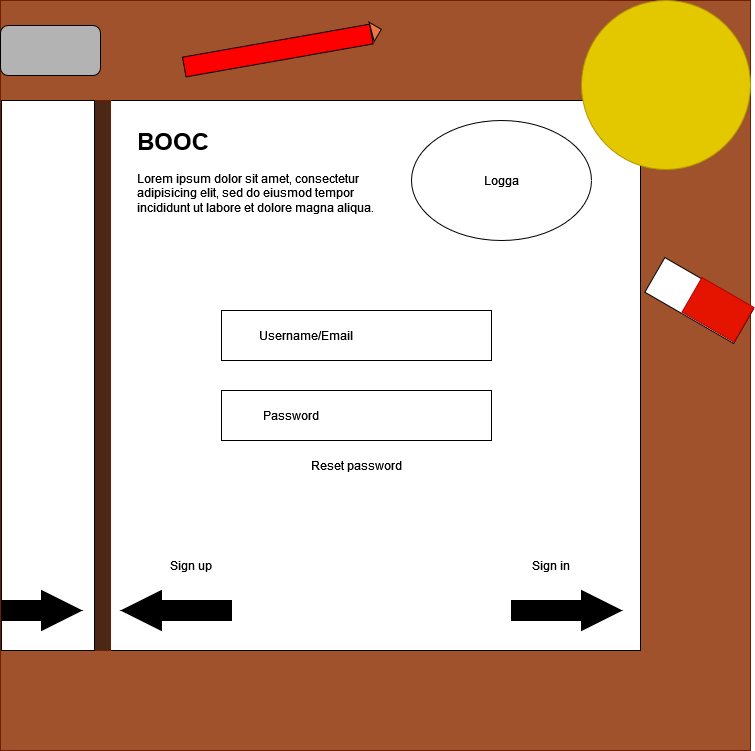

The diagram above was exported from draw.io. Its source (the exported page's mxGraphModel, read from the mxfile embedded in the PNG):
<mxGraphModel dx="1222" dy="666" grid="1" gridSize="10" guides="1" tooltips="1" connect="1" arrows="1" fold="1" page="1" pageScale="1" pageWidth="827" pageHeight="1169" math="0" shadow="0">
  <root>
    <mxCell id="0" />
    <mxCell id="1" parent="0" />
    <mxCell id="vjowy_1zmKVfiuhv1MET-1" value="" style="whiteSpace=wrap;html=1;aspect=fixed;fillColor=#a0522d;fontColor=#ffffff;strokeColor=#6D1F00;" parent="1" vertex="1">
      <mxGeometry x="39" y="50" width="750" height="750" as="geometry" />
    </mxCell>
    <mxCell id="vjowy_1zmKVfiuhv1MET-6" value="" style="rounded=0;whiteSpace=wrap;html=1;" parent="1" vertex="1">
      <mxGeometry x="149" y="150" width="530" height="550" as="geometry" />
    </mxCell>
    <mxCell id="vjowy_1zmKVfiuhv1MET-14" value="&lt;h1 style=&quot;margin-top: 0px;&quot;&gt;BOOC&lt;/h1&gt;&lt;p&gt;Lorem ipsum dolor sit amet, consectetur adipisicing elit, sed do eiusmod tempor incididunt ut labore et dolore magna aliqua.&lt;/p&gt;" style="text;html=1;whiteSpace=wrap;overflow=hidden;rounded=0;" parent="1" vertex="1">
      <mxGeometry x="174" y="170" width="246" height="120" as="geometry" />
    </mxCell>
    <mxCell id="vjowy_1zmKVfiuhv1MET-15" value="" style="ellipse;whiteSpace=wrap;html=1;" parent="1" vertex="1">
      <mxGeometry x="450" y="170" width="180" height="120" as="geometry" />
    </mxCell>
    <mxCell id="vjowy_1zmKVfiuhv1MET-16" value="Logga" style="text;html=1;align=center;verticalAlign=middle;whiteSpace=wrap;rounded=0;" parent="1" vertex="1">
      <mxGeometry x="510" y="215" width="60" height="30" as="geometry" />
    </mxCell>
    <mxCell id="vjowy_1zmKVfiuhv1MET-18" value="" style="triangle;whiteSpace=wrap;html=1;fillColor=#000000;" parent="1" vertex="1">
      <mxGeometry x="620" y="640" width="40" height="40" as="geometry" />
    </mxCell>
    <mxCell id="vjowy_1zmKVfiuhv1MET-19" value="" style="rounded=0;whiteSpace=wrap;html=1;fillColor=#000000;" parent="1" vertex="1">
      <mxGeometry x="550" y="650" width="70" height="20" as="geometry" />
    </mxCell>
    <mxCell id="vjowy_1zmKVfiuhv1MET-21" value="Sign in" style="text;html=1;align=center;verticalAlign=middle;whiteSpace=wrap;rounded=0;" parent="1" vertex="1">
      <mxGeometry x="560" y="600" width="60" height="30" as="geometry" />
    </mxCell>
    <mxCell id="vjowy_1zmKVfiuhv1MET-22" value="" style="triangle;whiteSpace=wrap;html=1;rotation=-180;fillColor=#000000;" parent="1" vertex="1">
      <mxGeometry x="160" y="640" width="40" height="40" as="geometry" />
    </mxCell>
    <mxCell id="vjowy_1zmKVfiuhv1MET-23" value="" style="rounded=0;whiteSpace=wrap;html=1;fillColor=#000000;" parent="1" vertex="1">
      <mxGeometry x="200" y="650" width="70" height="20" as="geometry" />
    </mxCell>
    <mxCell id="vjowy_1zmKVfiuhv1MET-24" value="Sign up" style="text;html=1;align=center;verticalAlign=middle;whiteSpace=wrap;rounded=0;" parent="1" vertex="1">
      <mxGeometry x="200" y="600" width="60" height="30" as="geometry" />
    </mxCell>
    <mxCell id="vjowy_1zmKVfiuhv1MET-26" value="" style="rounded=0;whiteSpace=wrap;html=1;" parent="1" vertex="1">
      <mxGeometry x="260" y="360" width="270" height="50" as="geometry" />
    </mxCell>
    <mxCell id="vjowy_1zmKVfiuhv1MET-27" value="Username/Email" style="text;html=1;align=center;verticalAlign=middle;whiteSpace=wrap;rounded=0;" parent="1" vertex="1">
      <mxGeometry x="280" y="370" width="130" height="30" as="geometry" />
    </mxCell>
    <mxCell id="vjowy_1zmKVfiuhv1MET-28" value="" style="rounded=0;whiteSpace=wrap;html=1;" parent="1" vertex="1">
      <mxGeometry x="260" y="440" width="270" height="50" as="geometry" />
    </mxCell>
    <mxCell id="vjowy_1zmKVfiuhv1MET-29" value="Password" style="text;html=1;align=center;verticalAlign=middle;whiteSpace=wrap;rounded=0;" parent="1" vertex="1">
      <mxGeometry x="300" y="450" width="60" height="30" as="geometry" />
    </mxCell>
    <mxCell id="vjowy_1zmKVfiuhv1MET-31" value="Reset password" style="text;html=1;align=center;verticalAlign=middle;whiteSpace=wrap;rounded=0;" parent="1" vertex="1">
      <mxGeometry x="322.5" y="500" width="145" height="30" as="geometry" />
    </mxCell>
    <mxCell id="vjowy_1zmKVfiuhv1MET-32" value="" style="rounded=0;whiteSpace=wrap;html=1;fillColor=#4D2715;fontColor=#ffffff;strokeColor=#6D1F00;" parent="1" vertex="1">
      <mxGeometry x="133" y="150" width="16" height="550" as="geometry" />
    </mxCell>
    <mxCell id="vjowy_1zmKVfiuhv1MET-34" value="" style="rounded=0;whiteSpace=wrap;html=1;" parent="1" vertex="1">
      <mxGeometry x="40" y="150" width="93" height="550" as="geometry" />
    </mxCell>
    <mxCell id="vjowy_1zmKVfiuhv1MET-36" value="" style="ellipse;whiteSpace=wrap;html=1;aspect=fixed;fillColor=#e3c800;fontColor=#000000;strokeColor=#B09500;" parent="1" vertex="1">
      <mxGeometry x="620" y="50" width="169" height="169" as="geometry" />
    </mxCell>
    <mxCell id="vjowy_1zmKVfiuhv1MET-37" value="" style="rounded=0;whiteSpace=wrap;html=1;rotation=30;" parent="1" vertex="1">
      <mxGeometry x="686.5" y="330" width="102.5" height="40" as="geometry" />
    </mxCell>
    <mxCell id="vjowy_1zmKVfiuhv1MET-38" value="" style="rounded=0;whiteSpace=wrap;html=1;rotation=30;fillColor=#e51400;fontColor=#ffffff;strokeColor=#B20000;" parent="1" vertex="1">
      <mxGeometry x="726.5" y="339.33" width="60" height="40" as="geometry" />
    </mxCell>
    <mxCell id="vjowy_1zmKVfiuhv1MET-41" value="" style="rounded=0;whiteSpace=wrap;html=1;rotation=-10;fillColor=#FF0000;" parent="1" vertex="1">
      <mxGeometry x="221.31" y="90" width="190" height="20" as="geometry" />
    </mxCell>
    <mxCell id="vjowy_1zmKVfiuhv1MET-42" value="" style="triangle;whiteSpace=wrap;html=1;rotation=-15;fillColor=#EB7842;" parent="1" vertex="1">
      <mxGeometry x="410" y="70.17" width="10" height="19.83" as="geometry" />
    </mxCell>
    <mxCell id="5Pzm52MgHPpG0J4BeunB-1" value="" style="triangle;whiteSpace=wrap;html=1;fillColor=#000000;" parent="1" vertex="1">
      <mxGeometry x="80" y="640" width="40" height="40" as="geometry" />
    </mxCell>
    <mxCell id="5Pzm52MgHPpG0J4BeunB-2" value="" style="rounded=0;whiteSpace=wrap;html=1;fillColor=#000000;" parent="1" vertex="1">
      <mxGeometry x="40" y="650" width="40" height="20" as="geometry" />
    </mxCell>
    <mxCell id="4-aIKxzdKGzkujShOKYZ-1" value="" style="rounded=1;whiteSpace=wrap;html=1;fillColor=#B3B3B3;" parent="1" vertex="1">
      <mxGeometry x="39" y="75" width="100" height="50" as="geometry" />
    </mxCell>
  </root>
</mxGraphModel>